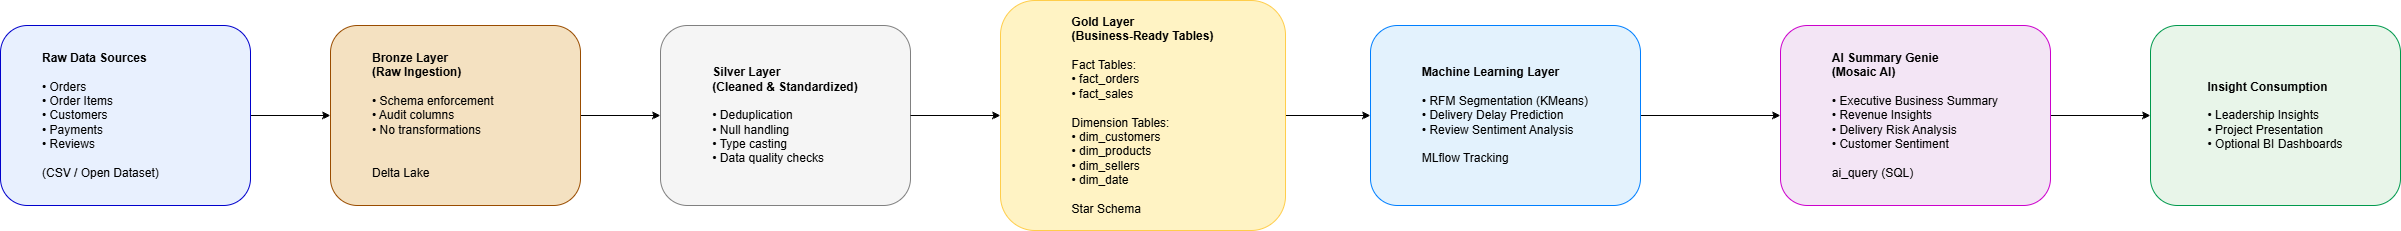

The diagram above was exported from draw.io. Its source (the exported page's mxGraphModel, read from the mxfile embedded in the PNG):
<mxGraphModel dx="1042" dy="562" grid="1" gridSize="10" guides="1" tooltips="1" connect="1" arrows="1" fold="1" page="1" pageScale="1" pageWidth="2500" pageHeight="600" background="#ffffff" math="0" shadow="0">
  <root>
    <mxCell id="0" />
    <mxCell id="1" parent="0" />
    <mxCell id="o8yJZf0BrmzgHfF1agoA-25" edge="1" parent="1" source="o8yJZf0BrmzgHfF1agoA-1" style="edgeStyle=orthogonalEdgeStyle;rounded=0;orthogonalLoop=1;jettySize=auto;html=1;exitX=1;exitY=0.5;exitDx=0;exitDy=0;entryX=0;entryY=0.5;entryDx=0;entryDy=0;" target="o8yJZf0BrmzgHfF1agoA-5">
      <mxGeometry relative="1" as="geometry" />
    </mxCell>
    <mxCell id="o8yJZf0BrmzgHfF1agoA-1" parent="1" style="rounded=1;whiteSpace=wrap;html=1;align=left;fillColor=#E8F0FE;strokeColor=#0000CC;" value="&lt;blockquote style=&quot;margin: 0 0 0 40px; border: none; padding: 0px;&quot;&gt;&lt;div style=&quot;text-align: justify;&quot;&gt;&lt;span style=&quot;background-color: transparent; color: light-dark(rgb(0, 0, 0), rgb(255, 255, 255));&quot;&gt;&lt;b&gt;Raw Data Sources&lt;/b&gt;&lt;/span&gt;&lt;/div&gt;&lt;div style=&quot;text-align: justify;&quot;&gt;&lt;span style=&quot;background-color: transparent; color: light-dark(rgb(0, 0, 0), rgb(255, 255, 255));&quot;&gt;&lt;br&gt;&lt;/span&gt;&lt;/div&gt;&lt;div style=&quot;text-align: justify;&quot;&gt;&lt;span style=&quot;background-color: transparent; color: light-dark(rgb(0, 0, 0), rgb(255, 255, 255));&quot;&gt;• Orders&lt;/span&gt;&lt;/div&gt;&lt;div style=&quot;text-align: justify;&quot;&gt;&lt;span style=&quot;background-color: transparent; color: light-dark(rgb(0, 0, 0), rgb(255, 255, 255));&quot;&gt;• Order Items&lt;/span&gt;&lt;/div&gt;&lt;div style=&quot;text-align: justify;&quot;&gt;&lt;span style=&quot;background-color: transparent; color: light-dark(rgb(0, 0, 0), rgb(255, 255, 255));&quot;&gt;• Customers&lt;/span&gt;&lt;/div&gt;&lt;div style=&quot;text-align: justify;&quot;&gt;&lt;span style=&quot;background-color: transparent; color: light-dark(rgb(0, 0, 0), rgb(255, 255, 255));&quot;&gt;• Payments&lt;/span&gt;&lt;/div&gt;&lt;div style=&quot;text-align: justify;&quot;&gt;&lt;span style=&quot;background-color: transparent; color: light-dark(rgb(0, 0, 0), rgb(255, 255, 255));&quot;&gt;• Reviews&lt;/span&gt;&lt;/div&gt;&lt;div style=&quot;text-align: justify;&quot;&gt;&lt;br&gt;&lt;/div&gt;&lt;div style=&quot;text-align: justify;&quot;&gt;&lt;span style=&quot;background-color: transparent; color: light-dark(rgb(0, 0, 0), rgb(255, 255, 255));&quot;&gt;(CSV / Open Dataset)&lt;/span&gt;&lt;/div&gt;&lt;/blockquote&gt;" vertex="1">
      <mxGeometry height="180" width="250" x="50" y="160" as="geometry" />
    </mxCell>
    <mxCell id="o8yJZf0BrmzgHfF1agoA-26" edge="1" parent="1" source="o8yJZf0BrmzgHfF1agoA-5" style="edgeStyle=orthogonalEdgeStyle;rounded=0;orthogonalLoop=1;jettySize=auto;html=1;exitX=1;exitY=0.5;exitDx=0;exitDy=0;entryX=0;entryY=0.5;entryDx=0;entryDy=0;" target="o8yJZf0BrmzgHfF1agoA-6">
      <mxGeometry relative="1" as="geometry" />
    </mxCell>
    <mxCell id="o8yJZf0BrmzgHfF1agoA-5" parent="1" style="rounded=1;whiteSpace=wrap;html=1;fillColor=#F4E1C1;strokeColor=#994C00;align=left;" value="&lt;blockquote style=&quot;margin: 0 0 0 40px; border: none; padding: 0px;&quot;&gt;&lt;div style=&quot;text-align: justify;&quot;&gt;&lt;span style=&quot;background-color: transparent; color: light-dark(rgb(0, 0, 0), rgb(255, 255, 255));&quot;&gt;&lt;b&gt;Bronze Layer&lt;/b&gt;&lt;/span&gt;&lt;/div&gt;&lt;div style=&quot;text-align: justify;&quot;&gt;&lt;span style=&quot;background-color: transparent; color: light-dark(rgb(0, 0, 0), rgb(255, 255, 255));&quot;&gt;&lt;b&gt;(Raw Ingestion)&lt;/b&gt;&lt;/span&gt;&lt;/div&gt;&lt;div style=&quot;text-align: justify;&quot;&gt;&lt;br&gt;&lt;/div&gt;&lt;div style=&quot;text-align: justify;&quot;&gt;&lt;span style=&quot;background-color: transparent; color: light-dark(rgb(0, 0, 0), rgb(255, 255, 255));&quot;&gt;• Schema enforcement&lt;/span&gt;&lt;/div&gt;&lt;div style=&quot;text-align: justify;&quot;&gt;&lt;span style=&quot;background-color: transparent; color: light-dark(rgb(0, 0, 0), rgb(255, 255, 255));&quot;&gt;• Audit columns&lt;/span&gt;&lt;/div&gt;&lt;div style=&quot;text-align: justify;&quot;&gt;&lt;span style=&quot;background-color: transparent; color: light-dark(rgb(0, 0, 0), rgb(255, 255, 255));&quot;&gt;• No transformations&lt;/span&gt;&lt;/div&gt;&lt;div style=&quot;text-align: justify;&quot;&gt;&lt;br&gt;&lt;/div&gt;&lt;div style=&quot;text-align: justify;&quot;&gt;&lt;br&gt;&lt;/div&gt;&lt;div style=&quot;text-align: justify;&quot;&gt;&lt;span style=&quot;background-color: transparent; color: light-dark(rgb(0, 0, 0), rgb(255, 255, 255));&quot;&gt;Delta Lake&lt;/span&gt;&lt;/div&gt;&lt;/blockquote&gt;" vertex="1">
      <mxGeometry height="180" width="250" x="380" y="160" as="geometry" />
    </mxCell>
    <mxCell id="o8yJZf0BrmzgHfF1agoA-6" parent="1" style="rounded=1;whiteSpace=wrap;html=1;fillColor=#F5F5F5;strokeColor=#808080;align=center;" value="&lt;div style=&quot;text-align: justify;&quot;&gt;&lt;span style=&quot;background-color: transparent; color: light-dark(rgb(0, 0, 0), rgb(255, 255, 255));&quot;&gt;&lt;b&gt;Silver Layer&lt;/b&gt;&lt;/span&gt;&lt;/div&gt;&lt;div style=&quot;text-align: justify;&quot;&gt;&lt;span style=&quot;background-color: transparent; color: light-dark(rgb(0, 0, 0), rgb(255, 255, 255));&quot;&gt;&lt;b&gt;(Cleaned &amp;amp; Standardized)&lt;/b&gt;&lt;/span&gt;&lt;/div&gt;&lt;div style=&quot;text-align: justify;&quot;&gt;&lt;br&gt;&lt;/div&gt;&lt;div style=&quot;text-align: justify;&quot;&gt;&lt;span style=&quot;background-color: transparent; color: light-dark(rgb(0, 0, 0), rgb(255, 255, 255));&quot;&gt;• Deduplication&lt;/span&gt;&lt;/div&gt;&lt;div style=&quot;text-align: justify;&quot;&gt;&lt;span style=&quot;background-color: transparent; color: light-dark(rgb(0, 0, 0), rgb(255, 255, 255));&quot;&gt;• Null handling&lt;/span&gt;&lt;/div&gt;&lt;div style=&quot;text-align: justify;&quot;&gt;&lt;span style=&quot;background-color: transparent; color: light-dark(rgb(0, 0, 0), rgb(255, 255, 255));&quot;&gt;• Type casting&lt;/span&gt;&lt;/div&gt;&lt;div style=&quot;text-align: justify;&quot;&gt;&lt;span style=&quot;background-color: transparent; color: light-dark(rgb(0, 0, 0), rgb(255, 255, 255));&quot;&gt;• Data quality checks&lt;/span&gt;&lt;/div&gt;" vertex="1">
      <mxGeometry height="180" width="250" x="710" y="160" as="geometry" />
    </mxCell>
    <mxCell id="o8yJZf0BrmzgHfF1agoA-29" edge="1" parent="1" source="o8yJZf0BrmzgHfF1agoA-10" style="edgeStyle=orthogonalEdgeStyle;rounded=0;orthogonalLoop=1;jettySize=auto;html=1;exitX=1;exitY=0.5;exitDx=0;exitDy=0;entryX=0;entryY=0.5;entryDx=0;entryDy=0;" target="o8yJZf0BrmzgHfF1agoA-11">
      <mxGeometry relative="1" as="geometry" />
    </mxCell>
    <mxCell id="o8yJZf0BrmzgHfF1agoA-10" parent="1" style="rounded=1;whiteSpace=wrap;html=1;align=center;fillColor=#FFF3C4;strokeColor=light-dark(#FFCD4B,#543300);" value="&lt;div style=&quot;text-align: justify;&quot;&gt;&lt;span style=&quot;background-color: transparent; color: light-dark(rgb(0, 0, 0), rgb(255, 255, 255));&quot;&gt;&lt;b&gt;Gold Layer&lt;/b&gt;&lt;/span&gt;&lt;/div&gt;&lt;div style=&quot;text-align: justify;&quot;&gt;&lt;span style=&quot;background-color: transparent; color: light-dark(rgb(0, 0, 0), rgb(255, 255, 255));&quot;&gt;&lt;b&gt;(Business-Ready Tables)&lt;/b&gt;&lt;/span&gt;&lt;/div&gt;&lt;div style=&quot;text-align: justify;&quot;&gt;&lt;b&gt;&lt;br&gt;&lt;/b&gt;&lt;/div&gt;&lt;div style=&quot;text-align: justify;&quot;&gt;&lt;span style=&quot;background-color: transparent; color: light-dark(rgb(0, 0, 0), rgb(255, 255, 255));&quot;&gt;Fact Tables:&lt;/span&gt;&lt;/div&gt;&lt;div style=&quot;text-align: justify;&quot;&gt;&lt;span style=&quot;background-color: transparent; color: light-dark(rgb(0, 0, 0), rgb(255, 255, 255));&quot;&gt;• fact_orders&lt;/span&gt;&lt;/div&gt;&lt;div style=&quot;text-align: justify;&quot;&gt;&lt;span style=&quot;background-color: transparent; color: light-dark(rgb(0, 0, 0), rgb(255, 255, 255));&quot;&gt;• fact_sales&lt;/span&gt;&lt;/div&gt;&lt;div style=&quot;text-align: justify;&quot;&gt;&lt;br&gt;&lt;/div&gt;&lt;div style=&quot;text-align: justify;&quot;&gt;&lt;span style=&quot;background-color: transparent; color: light-dark(rgb(0, 0, 0), rgb(255, 255, 255));&quot;&gt;Dimension Tables:&lt;/span&gt;&lt;/div&gt;&lt;div style=&quot;text-align: justify;&quot;&gt;&lt;span style=&quot;background-color: transparent; color: light-dark(rgb(0, 0, 0), rgb(255, 255, 255));&quot;&gt;• dim_customers&lt;/span&gt;&lt;/div&gt;&lt;div style=&quot;text-align: justify;&quot;&gt;&lt;span style=&quot;background-color: transparent; color: light-dark(rgb(0, 0, 0), rgb(255, 255, 255));&quot;&gt;• dim_products&lt;/span&gt;&lt;/div&gt;&lt;div style=&quot;text-align: justify;&quot;&gt;&lt;span style=&quot;background-color: transparent; color: light-dark(rgb(0, 0, 0), rgb(255, 255, 255));&quot;&gt;• dim_sellers&lt;/span&gt;&lt;/div&gt;&lt;div style=&quot;text-align: justify;&quot;&gt;&lt;span style=&quot;background-color: transparent; color: light-dark(rgb(0, 0, 0), rgb(255, 255, 255));&quot;&gt;• dim_date&lt;/span&gt;&lt;/div&gt;&lt;div style=&quot;text-align: justify;&quot;&gt;&lt;br&gt;&lt;/div&gt;&lt;div style=&quot;text-align: justify;&quot;&gt;&lt;span style=&quot;background-color: transparent; color: light-dark(rgb(0, 0, 0), rgb(255, 255, 255));&quot;&gt;Star Schema&lt;/span&gt;&lt;/div&gt;" vertex="1">
      <mxGeometry height="230" width="285" x="1050" y="135" as="geometry" />
    </mxCell>
    <mxCell id="o8yJZf0BrmzgHfF1agoA-30" edge="1" parent="1" source="o8yJZf0BrmzgHfF1agoA-11" style="edgeStyle=orthogonalEdgeStyle;rounded=0;orthogonalLoop=1;jettySize=auto;html=1;exitX=1;exitY=0.5;exitDx=0;exitDy=0;entryX=0;entryY=0.5;entryDx=0;entryDy=0;" target="o8yJZf0BrmzgHfF1agoA-12">
      <mxGeometry relative="1" as="geometry" />
    </mxCell>
    <mxCell id="o8yJZf0BrmzgHfF1agoA-11" parent="1" style="rounded=1;whiteSpace=wrap;html=1;fillColor=#E3F2FD;strokeColor=#007FFF;align=center;" value="&lt;div style=&quot;text-align: justify;&quot;&gt;&lt;span style=&quot;background-color: transparent; color: light-dark(rgb(0, 0, 0), rgb(255, 255, 255));&quot;&gt;&lt;b&gt;Machine Learning Layer&lt;/b&gt;&lt;/span&gt;&lt;/div&gt;&lt;div style=&quot;text-align: justify;&quot;&gt;&lt;br&gt;&lt;/div&gt;&lt;div style=&quot;text-align: justify;&quot;&gt;&lt;span style=&quot;background-color: transparent; color: light-dark(rgb(0, 0, 0), rgb(255, 255, 255));&quot;&gt;• RFM Segmentation (KMeans)&lt;/span&gt;&lt;/div&gt;&lt;div style=&quot;text-align: justify;&quot;&gt;&lt;span style=&quot;background-color: transparent; color: light-dark(rgb(0, 0, 0), rgb(255, 255, 255));&quot;&gt;• Delivery Delay Prediction&lt;/span&gt;&lt;/div&gt;&lt;div style=&quot;text-align: justify;&quot;&gt;&lt;span style=&quot;background-color: transparent; color: light-dark(rgb(0, 0, 0), rgb(255, 255, 255));&quot;&gt;• Review Sentiment Analysis&lt;/span&gt;&lt;/div&gt;&lt;div style=&quot;text-align: justify;&quot;&gt;&lt;br&gt;&lt;/div&gt;&lt;div style=&quot;text-align: justify;&quot;&gt;&lt;span style=&quot;background-color: transparent; color: light-dark(rgb(0, 0, 0), rgb(255, 255, 255));&quot;&gt;MLflow Tracking&lt;/span&gt;&lt;/div&gt;" vertex="1">
      <mxGeometry height="180" width="270" x="1420" y="160" as="geometry" />
    </mxCell>
    <mxCell id="o8yJZf0BrmzgHfF1agoA-31" edge="1" parent="1" source="o8yJZf0BrmzgHfF1agoA-12" style="edgeStyle=orthogonalEdgeStyle;rounded=0;orthogonalLoop=1;jettySize=auto;html=1;exitX=1;exitY=0.5;exitDx=0;exitDy=0;entryX=0;entryY=0.5;entryDx=0;entryDy=0;" target="o8yJZf0BrmzgHfF1agoA-13">
      <mxGeometry relative="1" as="geometry" />
    </mxCell>
    <mxCell id="o8yJZf0BrmzgHfF1agoA-12" parent="1" style="rounded=1;whiteSpace=wrap;html=1;fillColor=#F3E5F5;strokeColor=#CC00CC;" value="&lt;div style=&quot;text-align: justify;&quot;&gt;&lt;span style=&quot;background-color: transparent; color: light-dark(rgb(0, 0, 0), rgb(255, 255, 255));&quot;&gt;&lt;b&gt;AI Summary Genie&lt;/b&gt;&lt;/span&gt;&lt;/div&gt;&lt;div style=&quot;text-align: justify;&quot;&gt;&lt;span style=&quot;background-color: transparent; color: light-dark(rgb(0, 0, 0), rgb(255, 255, 255));&quot;&gt;&lt;b&gt;(Mosaic AI)&lt;/b&gt;&lt;/span&gt;&lt;/div&gt;&lt;div style=&quot;text-align: justify;&quot;&gt;&lt;br&gt;&lt;/div&gt;&lt;div style=&quot;text-align: justify;&quot;&gt;&lt;span style=&quot;background-color: transparent; color: light-dark(rgb(0, 0, 0), rgb(255, 255, 255));&quot;&gt;• Executive Business Summary&lt;/span&gt;&lt;/div&gt;&lt;div style=&quot;text-align: justify;&quot;&gt;&lt;span style=&quot;background-color: transparent; color: light-dark(rgb(0, 0, 0), rgb(255, 255, 255));&quot;&gt;• Revenue Insights&lt;/span&gt;&lt;/div&gt;&lt;div style=&quot;text-align: justify;&quot;&gt;&lt;span style=&quot;background-color: transparent; color: light-dark(rgb(0, 0, 0), rgb(255, 255, 255));&quot;&gt;• Delivery Risk Analysis&lt;/span&gt;&lt;/div&gt;&lt;div style=&quot;text-align: justify;&quot;&gt;&lt;span style=&quot;background-color: transparent; color: light-dark(rgb(0, 0, 0), rgb(255, 255, 255));&quot;&gt;• Customer Sentiment&lt;/span&gt;&lt;/div&gt;&lt;div style=&quot;text-align: justify;&quot;&gt;&lt;br&gt;&lt;/div&gt;&lt;div style=&quot;text-align: justify;&quot;&gt;&lt;span style=&quot;background-color: transparent; color: light-dark(rgb(0, 0, 0), rgb(255, 255, 255));&quot;&gt;ai_query (SQL)&lt;/span&gt;&lt;/div&gt;" vertex="1">
      <mxGeometry height="180" width="270" x="1830" y="160" as="geometry" />
    </mxCell>
    <mxCell id="o8yJZf0BrmzgHfF1agoA-13" parent="1" style="rounded=1;whiteSpace=wrap;html=1;align=center;fillColor=#E8F5E9;strokeColor=#00994D;" value="&lt;div style=&quot;text-align: justify;&quot;&gt;&lt;span style=&quot;background-color: transparent; color: light-dark(rgb(0, 0, 0), rgb(255, 255, 255));&quot;&gt;&lt;b&gt;Insight Consumption&lt;/b&gt;&lt;/span&gt;&lt;/div&gt;&lt;div style=&quot;text-align: justify;&quot;&gt;&lt;br&gt;&lt;/div&gt;&lt;div style=&quot;text-align: justify;&quot;&gt;&lt;span style=&quot;background-color: transparent; color: light-dark(rgb(0, 0, 0), rgb(255, 255, 255));&quot;&gt;• Leadership Insights&lt;/span&gt;&lt;/div&gt;&lt;div style=&quot;text-align: justify;&quot;&gt;&lt;span style=&quot;background-color: transparent; color: light-dark(rgb(0, 0, 0), rgb(255, 255, 255));&quot;&gt;• Project Presentation&lt;/span&gt;&lt;/div&gt;&lt;div style=&quot;text-align: justify;&quot;&gt;&lt;span style=&quot;background-color: transparent; color: light-dark(rgb(0, 0, 0), rgb(255, 255, 255));&quot;&gt;• Optional BI Dashboards&lt;/span&gt;&lt;/div&gt;" vertex="1">
      <mxGeometry height="180" width="250" x="2200" y="160" as="geometry" />
    </mxCell>
    <mxCell id="o8yJZf0BrmzgHfF1agoA-28" edge="1" parent="1" source="o8yJZf0BrmzgHfF1agoA-6" style="edgeStyle=orthogonalEdgeStyle;rounded=0;orthogonalLoop=1;jettySize=auto;html=1;exitX=1;exitY=0.5;exitDx=0;exitDy=0;entryX=0;entryY=0.5;entryDx=0;entryDy=0;" target="o8yJZf0BrmzgHfF1agoA-10">
      <mxGeometry relative="1" as="geometry" />
    </mxCell>
  </root>
</mxGraphModel>